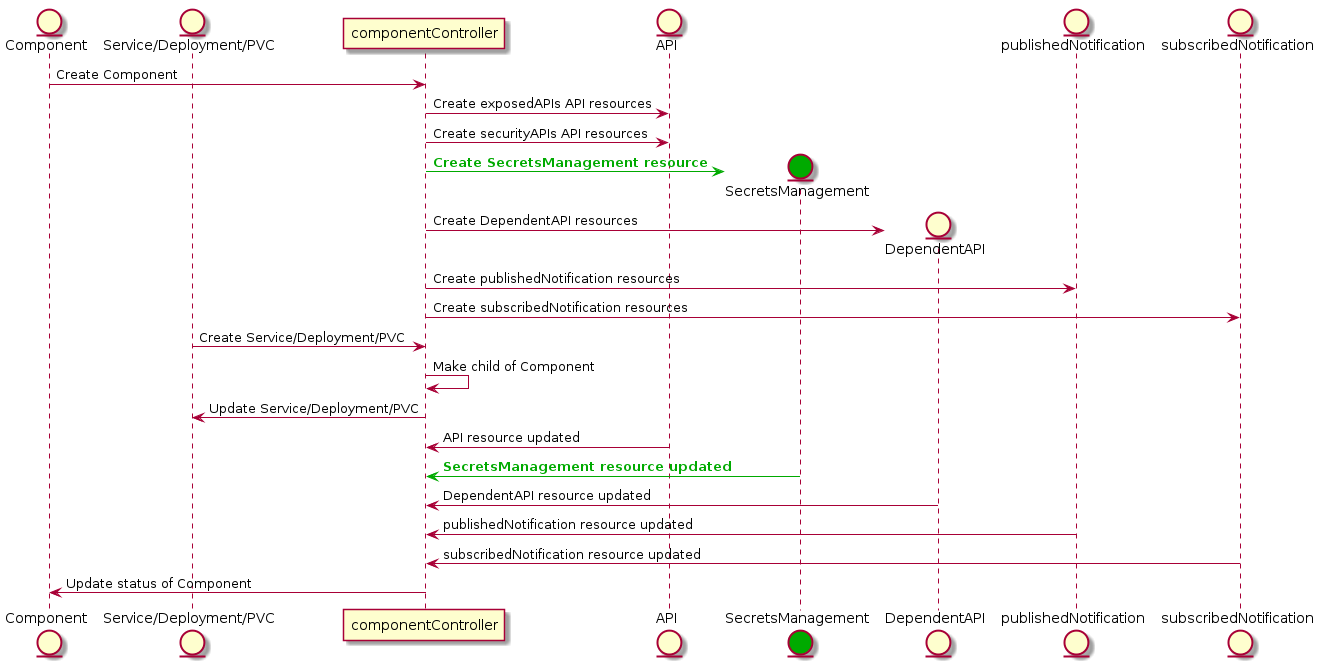

The diagram above was rendered by PlantUML. Its source (embedded in the PNG):
@startuml
skin rose 

entity Component
entity "Service/Deployment/PVC"
participant componentController
entity API
entity SecretsManagement #00AA00
entity DependentAPI 
entity publishedNotification
entity subscribedNotification

Component-> componentController: Create Component
componentController -> API: Create exposedAPIs API resources
componentController -> API: Create securityAPIs API resources
componentController -[#00AA00]> SecretsManagement **: <b><color:#00AA00>Create SecretsManagement resource</color></b>
componentController -> DependentAPI **: Create DependentAPI resources
componentController -> publishedNotification: Create publishedNotification resources
componentController -> subscribedNotification: Create subscribedNotification resources


"Service/Deployment/PVC"-> componentController: Create Service/Deployment/PVC
componentController-> componentController: Make child of Component
componentController-> "Service/Deployment/PVC": Update Service/Deployment/PVC

API-> componentController: API resource updated 
SecretsManagement-[#00AA00]> componentController : <b><color:#00AA00>SecretsManagement resource updated</color></b> 
DependentAPI-> componentController : DependentAPI resource updated 
publishedNotification-> componentController: publishedNotification resource updated 
subscribedNotification-> componentController: subscribedNotification resource updated 
componentController -> Component: Update status of Component
@enduml